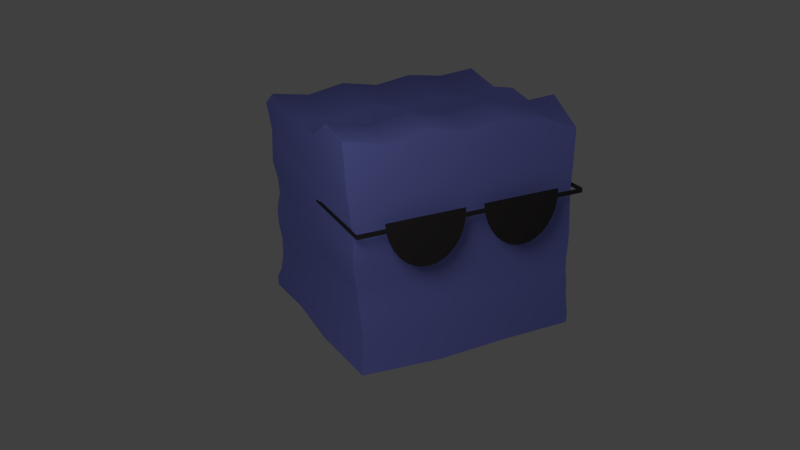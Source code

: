# Source: gooey.blend  (saved by Blender 2.76.0; exported with 4.5.12 LTS)
import bpy
from mathutils import Matrix  # noqa: F401  (used for matrix-valued properties, if any)

bpy.ops.wm.read_factory_settings(use_empty=True)
scene = bpy.context.scene
scene.name = 'Scene'

# ---- collections
col_collection_1 = bpy.data.collections.new('Collection 1'); scene.collection.children.link(col_collection_1)

# ---- materials (node trees are filled in below, after node groups)
mat_material_001 = bpy.data.materials.new('Material.001')
mat_material_001.alpha_threshold = 0.0
mat_material_001.use_transparent_shadow = False
mat_material_001.diffuse_color = (0.04445, 0.03891, 0.04227, 1.0)
mat_material_001.roughness = 0.5
mat_material_002 = bpy.data.materials.new('Material.002')
mat_material_002.alpha_threshold = 0.0
mat_material_002.use_transparent_shadow = False
mat_material_002.diffuse_color = (0.2371, 0.2676, 0.8, 1.0)
mat_material_002.roughness = 0.5

# ---- node groups
ng_auto_smooth = bpy.data.node_groups.new('Auto Smooth', 'GeometryNodeTree')
_s = ng_auto_smooth.interface.new_socket(name='Geometry', in_out='OUTPUT', socket_type='NodeSocketGeometry')
_s = ng_auto_smooth.interface.new_socket(name='Geometry', in_out='INPUT', socket_type='NodeSocketGeometry')
_s = ng_auto_smooth.interface.new_socket(name='Angle', in_out='INPUT', socket_type='NodeSocketFloat')
_s.subtype = 'ANGLE'
_s.min_value = 0.0
_s.max_value = 3.142
ng_auto_smooth.is_modifier = True
_N = ng_auto_smooth.nodes; _L = ng_auto_smooth.links
n0 = _N.new('NodeGroupOutput'); n0.name = 'Group Output'; n0.location = (480, -100)
n1 = _N.new('NodeGroupInput'); n1.name = 'Group Input'; n1.location = (-420, -300)
n2 = _N.new('NodeGroupInput'); n2.name = 'Group Input.001'; n2.location = (-60, -100)
n3 = _N.new('GeometryNodeSetShadeSmooth'); n3.name = 'Set Shade Smooth'; n3.location = (120, -100)
n3.domain = 'EDGE'
n4 = _N.new('GeometryNodeSetShadeSmooth'); n4.name = 'Set Shade Smooth.001'; n4.location = (300, -100)
n5 = _N.new('GeometryNodeInputMeshEdgeAngle'); n5.name = 'Edge Angle'; n5.location = (-420, -220)
n6 = _N.new('GeometryNodeInputEdgeSmooth'); n6.name = 'Is Edge Smooth'; n6.location = (-60, -160)
n7 = _N.new('GeometryNodeInputShadeSmooth'); n7.name = 'Is Face Smooth'; n7.location = (-240, -340)
n8 = _N.new('FunctionNodeBooleanMath'); n8.name = 'Boolean Math'; n8.location = (-60, -220)
n9 = _N.new('FunctionNodeCompare'); n9.name = 'Compare'; n9.location = (-240, -180)
n9.operation = 'LESS_EQUAL'
_L.new(n5.outputs[0], n9.inputs[0])
_L.new(n4.outputs[0], n0.inputs[0])
_L.new(n1.outputs[1], n9.inputs[1])
_L.new(n9.outputs[0], n8.inputs[0])
_L.new(n7.outputs[0], n8.inputs[1])
_L.new(n2.outputs[0], n3.inputs[0])
_L.new(n6.outputs[0], n3.inputs[1])
_L.new(n3.outputs[0], n4.inputs[0])
_L.new(n8.outputs[0], n3.inputs[2])
n0.is_active_output = True

# ---- material node trees

# ---- world
world_world = bpy.data.worlds.new('World'); scene.world = world_world
world_world.color = (0.05088, 0.05088, 0.05088)
world_world.use_sun_shadow = False
world_world.sun_shadow_jitter_overblur = 0.0
world_world.cycles.sampling_method = 'MANUAL'
world_world.cycles.sample_map_resolution = 256

# ---- cameras
cam_camera = bpy.data.cameras.new('Camera')
cam_camera.clip_end = 100.0
cam_camera.lens = 35.0
cam_camera.sensor_width = 32.0
cam_camera.sensor_height = 18.0
cam_camera.ortho_scale = 7.314
cam_camera.dof.focus_distance = 0.0
cam_camera.dof.aperture_fstop = 128.0

# ---- lights
light_lamp = bpy.data.lights.new('Lamp', 'POINT')
light_lamp.transmission_factor = 0.0
light_lamp.cutoff_distance = 30.0
light_lamp.energy = 100.0
light_lamp.shadow_buffer_clip_start = 1.001
light_lamp.shadow_soft_size = 1.0
light_lamp.shadow_maximum_resolution = 0.006
light_lamp.use_absolute_resolution = True
light_lamp.cycles.use_multiple_importance_sampling = False

# ---- meshes
me_cylinder_002 = bpy.data.meshes.new('Cylinder.002')
me_cylinder_002.from_pydata([(-1.049, -0.0326, -0.02003), (-2.965e-05, -0.0342, -0.06294), (-1.049, -0.0342, -0.06295), (-0.08295, -0.031, 0.02289), (-0.08988, -0.0342, -0.06295), (-0.1104, -0.03729, -0.1455), (-0.1437, -0.04013, -0.2216), (-0.1886, -0.04262, -0.2882), (-0.2432, -0.04466, -0.3429), (-0.3056, -0.04618, -0.3836), (-0.3732, -0.04711, -0.4086), (-0.4436, -0.04743, -0.4171), (-0.5139, -0.04711, -0.4086), (-0.5816, -0.04618, -0.3836), (-0.6439, -0.04466, -0.3429), (-0.6985, -0.04262, -0.2882), (-0.7434, -0.04013, -0.2216), (-0.7767, -0.03729, -0.1455), (-0.7972, -0.0342, -0.06295), (-0.8042, -0.031, 0.02289), (-0.08641, -0.0326, -0.02003), (0.0001915, -0.0326, -0.02003), (-0.8007, -0.0326, -0.02003), (-1.049, -0.0326, -0.02003), (-1.049, -0.0342, -0.06295), (-1.049, 1.085, -0.06295), (-1.049, 1.086, -0.02003)], [], [(22, 18, 2, 0), (4, 5, 6, 7, 8, 9, 10, 11, 12, 13, 14, 15, 16, 17, 18, 22, 19, 3, 20), (20, 21, 1, 4), (0, 2, 24, 23), (23, 24, 25, 26)])
me_cylinder_002.materials.append(mat_material_001)
me_cylinder_002.use_remesh_preserve_volume = False
me_cylinder_002.use_remesh_preserve_attributes = False
me_cylinder_002.use_mirror_vertex_groups = False
me_cylinder_002.update()
me_cube = bpy.data.meshes.new('Cube')
me_cube.from_pydata([(-1.015, -1.038, 0.3609), (-1.057, -1.058, 1.154), (-1.05, 1.054, 0.3908), (-1.057, 1.056, 0.9873), (1.035, -1.037, 0.3801), (1.057, -1.058, 0.933), (1.043, 1.027, 0.3803), (1.057, 1.056, 0.9591), (-1.057, -0.7058, 1.212), (-1.057, -0.3535, 1.022), (-1.057, -0.001197, 1.09), (-1.057, 0.3511, 1.028), (-1.047, 0.8288, 1.121), (-0.7047, 1.056, 0.9284), (-0.3524, 1.056, 0.9946), (-9.259e-05, 1.056, 0.9284), (0.3522, 1.056, 0.9809), (0.7045, 1.056, 0.9284), (1.066, 0.8288, 1.092), (1.057, 0.3511, 0.9997), (1.057, -0.001197, 1.062), (1.057, -0.3535, 0.9939), (1.057, -0.7058, 1.149), (0.7045, -1.058, 1.077), (0.3522, -1.058, 1.13), (-9.267e-05, -1.058, 1.077), (-0.3524, -1.058, 1.143), (-0.7047, -1.058, 1.077), (0.7045, -0.7058, 1.127), (0.3522, -0.7058, 1.179), (-9.267e-05, -0.7058, 1.127), (-0.3524, -0.7058, 1.193), (-0.7047, -0.7058, 1.127), (0.7045, -0.3535, 0.9632), (0.3522, -0.3535, 1.016), (-9.267e-05, -0.3535, 0.9632), (-0.3524, -0.3535, 1.029), (-0.7047, -0.3535, 0.9632), (0.7045, -0.001197, 1.031), (0.3522, -0.001197, 1.084), (-9.267e-05, -0.001197, 1.031), (-0.3524, -0.001197, 1.098), (-0.7047, -0.001197, 1.031), (0.7045, 0.3511, 0.969), (0.3522, 0.3511, 1.022), (-9.267e-05, 0.3511, 0.969), (-0.3524, 0.3511, 1.035), (-0.7047, 0.3511, 0.969), (0.7142, 0.8288, 1.062), (0.3619, 0.8288, 1.114), (0.009615, 0.8288, 1.062), (-0.3427, 0.8288, 1.128), (-0.695, 0.8288, 1.062), (-1.013, -1.042, -0.9271), (-1.11, 1.107, -0.9759), (1.035, -1.043, -0.944), (1.059, 1.069, -0.963), (1.029, 1.03, -0.6803), (-1.081, 1.025, -0.7675), (-0.9924, -1.036, -0.6715), (1.028, -1.03, -0.6681), (1.03, 1.028, -0.544), (-1.046, 1.027, -0.6055), (-0.986, -1.029, -0.5454), (1.03, -1.031, -0.544), (1.036, 1.031, -0.4254), (-1.039, 1.032, -0.4212), (-0.9886, -1.024, -0.4144), (1.024, -1.02, -0.423), (1.046, 1.051, -0.2609), (-1.055, 1.044, -0.2834), (-0.9926, -1.003, -0.2741), (1.025, -1.021, -0.2902), (1.047, 1.056, -0.1022), (-1.054, 1.049, -0.1201), (-1.003, -1.006, -0.1083), (1.034, -1.035, -0.124), (1.039, 1.043, 0.05824), (-1.019, 1.028, 0.05614), (-1.03, -1.033, 0.07324), (1.036, -1.037, 0.04637), (1.04, 1.023, 0.219), (-1.022, 1.029, 0.2104), (-1.026, -1.047, 0.2203), (1.034, -1.035, 0.2109), (-1.048, -1.049, 0.7671), (1.048, -1.049, 0.6566), (1.048, 1.047, 0.6697), (-1.032, 1.032, 0.7277), (-1.107, 1.087, -0.8657), (-1.004, -1.039, -0.8162), (1.04, -1.041, -0.8384), (1.033, 1.052, -0.7988), (-1.042, 1.043, 0.5548), (1.049, 1.045, 0.5357), (1.042, -1.043, 0.5256), (-1.033, -1.044, 0.5746), (-1.057, 0.4504, -0.7408), (-1.025, 0.4474, -0.4193), (-1.02, 0.4196, -0.122), (-1.023, 0.4129, 0.2133), (-1.037, 0.3766, 0.7401), (-1.059, 0.4485, -0.8466), (-1.029, 0.4549, -0.5888), (-1.017, 0.4298, -0.2861), (-1.023, 0.4215, 0.06117), (-1.069, 0.4542, -0.947), (-1.039, 0.3958, 0.3814), (-1.039, 0.3856, 0.5611), (-1.043, -0.2373, -0.8348), (-1.027, -0.2372, -0.7087), (-1.008, -0.2454, -0.417), (-1.002, -0.2741, -0.118), (-1.024, -0.2905, 0.2167), (-1.009, -0.237, -0.5685), (-0.9962, -0.2614, -0.283), (-1.026, -0.2827, 0.06701), (-1.069, -0.2309, -0.9547), (-1.028, -0.3012, 0.3714), (-1.043, -0.3309, 0.7535), (-1.036, -0.3168, 0.5677), (-0.307, -1.016, -0.1136), (-0.3221, -1.043, 0.2171), (-0.3323, -1.044, 0.5581), (-0.3384, -1.049, 0.7297), (-0.3159, -1.035, 0.06395), (-0.287, -1.068, -0.818), (-0.2989, -1.093, -0.9385), (-0.3255, -1.038, 0.3674), (-0.2956, -1.036, -0.5451), (-0.3009, -1.01, -0.2796), (-0.2884, -1.05, -0.6682), (-0.2994, -1.023, -0.4173), (0.3362, -1.061, -0.9363), (0.3372, -1.055, -0.8276), (0.3489, -1.037, 0.3737), (0.3421, -1.034, -0.5446), (0.3465, -1.015, -0.2848), (0.3403, -1.04, -0.6682), (0.3447, -1.021, -0.4201), (0.3494, -1.044, 0.542), (0.3474, -1.039, 0.214), (0.3465, -1.025, -0.1187), (0.3499, -1.049, 0.6934), (0.3466, -1.036, 0.05533), (1.023, -0.363, -0.4238), (1.017, -0.3699, -0.8257), (1.044, -0.356, 0.5289), (1.048, -0.3553, 0.6609), (1.02, -0.3661, -0.6721), (1.038, -0.3562, 0.3802), (1.038, -0.3619, -0.117), (1.036, -0.3576, 0.2136), (1.02, -0.3624, -0.2808), (1.037, -0.3597, 0.05024), (1.025, -0.3648, -0.544), (1.028, -0.3688, -0.9447), (1.029, 0.3288, -0.4246), (1.069, 0.3109, -0.8135), (1.047, 0.3437, 0.5323), (1.048, 0.3455, 0.6653), (1.056, 0.3178, -0.689), (1.041, 0.3408, 0.3802), (1.046, 0.3314, -0.1096), (1.038, 0.3384, 0.2163), (1.036, 0.328, -0.2709), (1.038, 0.3362, 0.05421), (1.045, 0.3305, -0.5568), (1.082, 0.3121, -0.9597), (-0.2878, 0.9912, -0.422), (-0.2937, 1.03, -0.1139), (-0.3081, 1.027, 0.2134), (-0.2958, 1.016, -0.8692), (-0.2817, 0.9922, -0.7632), (-0.3199, 1.045, 0.3872), (-0.2795, 0.979, -0.5831), (-0.2808, 1.01, -0.276), (-0.3013, 1.033, 0.05687), (-0.3278, 1.044, 0.5483), (-0.3347, 1.037, 0.7082), (-0.2834, 1.042, -0.9835), (0.3803, 1.046, -0.8129), (0.3746, 1.035, -0.7163), (0.3551, 1.042, 0.689), (0.359, 1.036, 0.3837), (0.3701, 1.031, -0.4241), (0.3797, 1.069, -0.9567), (0.3718, 1.028, -0.5635), (0.3676, 1.054, -0.108), (0.3694, 1.048, -0.2681), (0.3574, 1.044, 0.542), (0.3605, 1.025, 0.2162), (0.3638, 1.038, 0.05755)], [], [(93, 2, 107, 108), (190, 183, 87, 94), (147, 148, 86, 95), (52, 13, 3, 12), (27, 32, 8, 1), (32, 37, 9, 8), (37, 42, 10, 9), (42, 47, 11, 10), (47, 52, 12, 11), (5, 22, 28, 23), (23, 28, 29, 24), (24, 29, 30, 25), (25, 30, 31, 26), (26, 31, 32, 27), (22, 21, 33, 28), (28, 33, 34, 29), (29, 34, 35, 30), (30, 35, 36, 31), (31, 36, 37, 32), (21, 20, 38, 33), (33, 38, 39, 34), (34, 39, 40, 35), (35, 40, 41, 36), (36, 41, 42, 37), (20, 19, 43, 38), (38, 43, 44, 39), (39, 44, 45, 40), (40, 45, 46, 41), (41, 46, 47, 42), (19, 18, 48, 43), (43, 48, 49, 44), (44, 49, 50, 45), (45, 50, 51, 46), (46, 51, 52, 47), (18, 7, 17, 48), (48, 17, 16, 49), (49, 16, 15, 50), (50, 15, 14, 51), (51, 14, 13, 52), (53, 117, 106, 54, 180, 186, 56, 168, 156, 55, 133, 127), (102, 97, 58, 89), (146, 149, 60, 91), (181, 182, 57, 92), (126, 131, 59, 90), (155, 64, 60, 149), (187, 61, 57, 182), (103, 62, 58, 97), (129, 63, 59, 131), (132, 67, 63, 129), (98, 66, 62, 103), (185, 65, 61, 187), (145, 68, 64, 155), (153, 72, 68, 145), (189, 69, 65, 185), (104, 70, 66, 98), (130, 71, 67, 132), (121, 75, 71, 130), (99, 74, 70, 104), (188, 73, 69, 189), (151, 76, 72, 153), (154, 80, 76, 151), (192, 77, 73, 188), (105, 78, 74, 99), (125, 79, 75, 121), (122, 83, 79, 125), (100, 82, 78, 105), (191, 81, 77, 192), (152, 84, 80, 154), (150, 4, 84, 152), (184, 6, 81, 191), (107, 2, 82, 100), (128, 0, 83, 122), (123, 96, 0, 128), (1, 85, 124, 26, 27), (22, 5, 86, 148, 21), (17, 7, 87, 183, 16), (101, 11, 12, 3, 88), (127, 126, 90, 53), (186, 181, 92, 56), (156, 146, 91, 55), (106, 102, 89, 54), (124, 85, 96, 123), (150, 147, 95, 4), (184, 190, 94, 6), (88, 93, 108, 101), (116, 105, 99, 112), (119, 9, 10, 11, 101), (109, 110, 97, 102), (113, 100, 105, 116), (115, 104, 98, 111), (117, 109, 102, 106), (112, 99, 104, 115), (118, 107, 100, 113), (114, 103, 97, 110), (101, 108, 120, 119), (111, 98, 103, 114), (108, 107, 118, 120), (90, 59, 110, 109), (83, 113, 116, 79), (71, 115, 111, 67), (53, 90, 109, 117), (75, 112, 115, 71), (0, 118, 113, 83), (63, 114, 110, 59), (119, 120, 96, 85), (67, 111, 114, 63), (120, 118, 0, 96), (79, 116, 112, 75), (85, 1, 8, 9, 119), (144, 125, 121, 142), (141, 122, 125, 144), (133, 134, 126, 127), (137, 130, 132, 139), (134, 138, 131, 126), (142, 121, 130, 137), (143, 124, 123, 140), (135, 128, 122, 141), (136, 129, 131, 138), (140, 123, 128, 135), (139, 132, 129, 136), (26, 124, 143, 24, 25), (72, 137, 139, 68), (91, 60, 138, 134), (76, 142, 137, 72), (86, 143, 140, 95), (4, 135, 141, 84), (64, 136, 138, 60), (95, 140, 135, 4), (68, 139, 136, 64), (24, 143, 86, 5, 23), (80, 144, 142, 76), (84, 141, 144, 80), (55, 91, 134, 133), (158, 161, 149, 146), (168, 158, 146, 156), (164, 152, 154, 166), (162, 150, 152, 164), (167, 155, 149, 161), (162, 159, 147, 150), (163, 151, 153, 165), (166, 154, 151, 163), (21, 148, 160, 19, 20), (157, 145, 155, 167), (159, 160, 148, 147), (165, 153, 145, 157), (77, 166, 163, 73), (19, 160, 87, 7, 18), (65, 157, 167, 61), (94, 87, 160, 159), (69, 165, 157, 65), (92, 57, 161, 158), (56, 92, 158, 168), (81, 164, 166, 77), (6, 162, 164, 81), (61, 167, 161, 57), (6, 94, 159, 162), (73, 163, 165, 69), (54, 89, 172, 180), (82, 171, 177, 78), (89, 58, 173, 172), (2, 174, 171, 82), (62, 175, 173, 58), (74, 170, 176, 70), (2, 93, 178, 174), (78, 177, 170, 74), (66, 169, 175, 62), (93, 88, 179, 178), (14, 179, 88, 3, 13), (70, 176, 169, 66), (16, 183, 179, 14, 15), (176, 189, 185, 169), (180, 172, 181, 186), (171, 191, 192, 177), (172, 173, 182, 181), (174, 184, 191, 171), (175, 187, 182, 173), (170, 188, 189, 176), (174, 178, 190, 184), (177, 192, 188, 170), (169, 185, 187, 175), (178, 179, 183, 190)])
me_cube.polygons.foreach_set('use_smooth', [1, 1, 1, 1, 1, 1, 1, 1, 1, 1, 1, 1, 1, 1, 1, 1, 1, 1, 1, 1, 1, 1, 1, 1, 1, 1, 1, 1, 1, 1, 1, 1, 1, 1, 1, 1, 1, 1, 1, 0, 1, 1, 1, 1, 1, 1, 1, 1, 1, 1, 1, 1, 1, 1, 1, 1, 1, 1, 1, 1, 1, 1, 1, 1, 1, 1, 1, 1, 1, 1, 1, 1, 1, 1, 1, 1, 1, 1, 1, 1, 1, 1, 1, 1, 1, 1, 1, 1, 1, 1, 1, 1, 1, 1, 1, 1, 1, 1, 1, 1, 1, 1, 1, 1, 1, 1, 1, 1, 1, 1, 1, 1, 1, 1, 1, 1, 1, 1, 1, 1, 1, 1, 1, 1, 1, 1, 1, 1, 1, 1, 1, 1, 1, 1, 1, 1, 1, 1, 1, 1, 1, 1, 1, 1, 1, 1, 1, 1, 1, 1, 1, 1, 1, 1, 1, 1, 1, 1, 1, 1, 1, 1, 1, 1, 1, 1, 1, 1, 1, 1, 1, 1, 1, 1, 1, 1, 1, 1, 1, 1, 1])
_k = set([(0, 83), (0, 96), (1, 8), (1, 27), (1, 85), (2, 82), (2, 93), (3, 12), (3, 13), (3, 88), (4, 84), (4, 95), (5, 22), (5, 23), (5, 86), (6, 81), (6, 94), (7, 17), (7, 18), (7, 87), (8, 9), (9, 10), (10, 11), (11, 12), (13, 14), (14, 15), (15, 16), (16, 17), (18, 19), (19, 20), (20, 21), (21, 22), (23, 24), (24, 25), (25, 26), (26, 27), (53, 90), (53, 117), (53, 127), (54, 89), (54, 106), (54, 180), (55, 91), (55, 133), (55, 156), (56, 92), (56, 168), (56, 186), (57, 61), (57, 92), (58, 62), (58, 89), (59, 63), (59, 90), (60, 64), (60, 91), (61, 65), (62, 66), (63, 67), (64, 68), (65, 69), (66, 70), (67, 71), (68, 72), (69, 73), (70, 74), (71, 75), (72, 76), (73, 77), (74, 78), (75, 79), (76, 80), (77, 81), (78, 82), (79, 83), (80, 84), (85, 96), (86, 95), (87, 94), (88, 93), (106, 117), (127, 133), (156, 168), (180, 186)])
me_cube.attributes.new('sharp_edge', 'BOOLEAN', 'EDGE').data.foreach_set('value', [ (min(e.vertices), max(e.vertices)) in _k for e in me_cube.edges])
me_cube.materials.append(mat_material_002)
me_cube.use_remesh_preserve_volume = False
me_cube.use_remesh_preserve_attributes = False
me_cube.use_mirror_vertex_groups = False
me_cube.update()

# ---- objects
ob_cylinder_001 = bpy.data.objects.new('Cylinder.001', me_cylinder_002)
ob_cube = bpy.data.objects.new('Cube', me_cube)
ob_lamp = bpy.data.objects.new('Lamp', light_lamp)
ob_camera = bpy.data.objects.new('Camera', cam_camera)

# ---- transforms, parenting, visibility, modifiers, constraints
ob_cylinder_001.location = (0.01938, -1.131, 1.441)
ob_cylinder_001.lineart.crease_threshold = 0.0
_m = ob_cylinder_001.modifiers.new('Mirror', 'MIRROR')
ob_cube.location = (0.0, 0.0, 1.0)
ob_cube.lineart.crease_threshold = 0.0
_m = ob_cube.modifiers.new('EdgeSplit', 'EDGE_SPLIT')
_m.use_edge_angle = False
_m = ob_cube.modifiers.new('Auto Smooth', 'NODES')
_m.node_group = ng_auto_smooth
_gi = [s.identifier for s in ng_auto_smooth.interface.items_tree if s.item_type == 'SOCKET' and s.in_out == 'INPUT']
_m[_gi[1]] = 3.142  # Angle
ob_lamp.location = (-2.668, -3.349, 3.871)
ob_lamp.rotation_euler = (0.6503, 0.05522, 1.866)
ob_lamp.lock_rotations_4d = False
ob_lamp.empty_display_type = 'ARROWS'
ob_lamp.color = (0.0, 0.0, 0.0, 0.0)
ob_lamp.lineart.crease_threshold = 0.0
ob_camera.location = (-3.17, -7.043, 4.091)
ob_camera.rotation_euler = (1.176, 0.04065, -0.4207)
ob_camera.lock_rotations_4d = False
ob_camera.empty_display_type = 'ARROWS'
ob_camera.color = (0.0, 0.0, 0.0, 0.0)
ob_camera.display_type = 'WIRE'
ob_camera.lineart.crease_threshold = 0.0

# ---- collection membership
col_collection_1.objects.link(ob_cylinder_001)
col_collection_1.objects.link(ob_cube)
col_collection_1.objects.link(ob_lamp)
col_collection_1.objects.link(ob_camera)

# ---- scene / render settings (as saved in the file)
scene.camera = ob_camera
scene.frame_start = 1; scene.frame_end = 250; scene.frame_set(24)
scene.render.engine = 'BLENDER_EEVEE_NEXT'
scene.render.image_settings.color_mode = 'RGB'
scene.render.image_settings.compression = 90
scene.render.resolution_percentage = 50
scene.render.dither_intensity = 0.0
scene.render.bake_margin = 2
scene.render.bake_bias = 0.0
scene.cycles.use_denoising = False
scene.cycles.samples = 10
scene.cycles.sampling_pattern = 'TABULATED_SOBOL'
scene.cycles.light_sampling_threshold = 0.0
scene.cycles.use_adaptive_sampling = False
scene.cycles.use_light_tree = False
scene.cycles.blur_glossy = 0.0
scene.cycles.pixel_filter_type = 'GAUSSIAN'
scene.cycles.sample_clamp_indirect = 0.0
scene.view_settings.view_transform = 'Standard'
bpy.context.view_layer.update()
